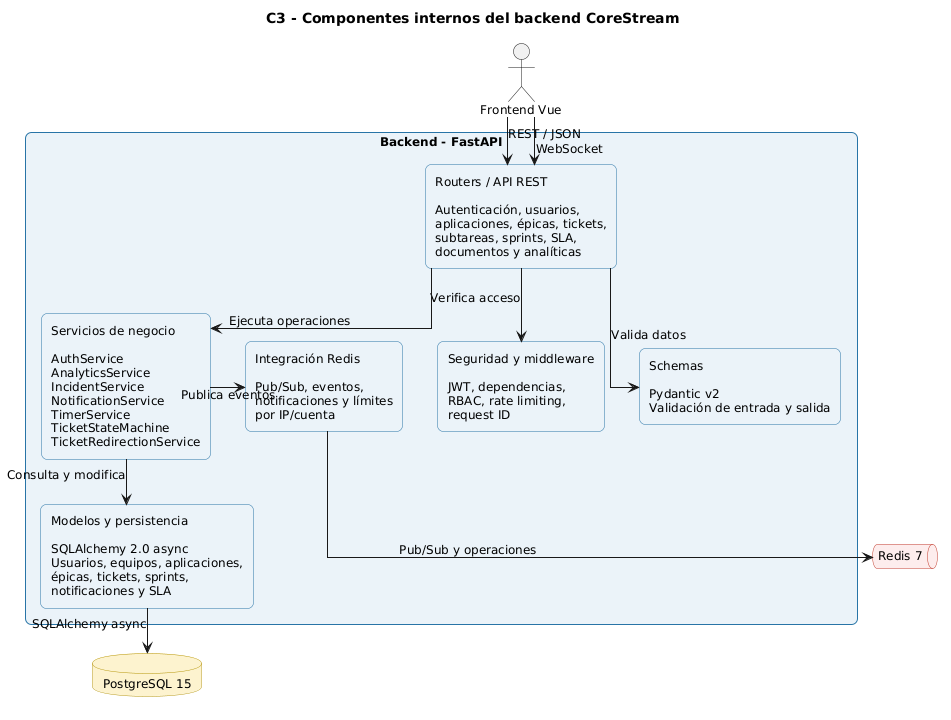

The diagram above was rendered by PlantUML. Its source (embedded in the PNG):
@startuml
title C3 - Componentes internos del backend CoreStream

top to bottom direction

skinparam shadowing false
skinparam roundcorner 12
skinparam defaultFontName Arial
skinparam defaultFontSize 12
skinparam nodesep 35
skinparam ranksep 45
skinparam linetype ortho
skinparam packageStyle rectangle

skinparam package {
  BackgroundColor #F8F9F9
  BorderColor #566573
}
skinparam rectangle {
  BackgroundColor #EAF2F8
  BorderColor #2874A6
}
skinparam database {
  BackgroundColor #FCF3CF
  BorderColor #B7950B
}
skinparam queue {
  BackgroundColor #FDEDEC
  BorderColor #C0392B
}

actor "Frontend Vue" as FE

package "Backend - FastAPI" {

  rectangle "Routers / API REST\n\nAutenticación, usuarios,\naplicaciones, épicas, tickets,\nsubtareas, sprints, SLA,\ndocumentos y analíticas" as Routers

  rectangle "Seguridad y middleware\n\nJWT, dependencias,\nRBAC, rate limiting,\nrequest ID" as Security

  rectangle "Schemas\n\nPydantic v2\nValidación de entrada y salida" as Schemas

  rectangle "Servicios de negocio\n\nAuthService\nAnalyticsService\nIncidentService\nNotificationService\nTimerService\nTicketStateMachine\nTicketRedirectionService" as Services

  rectangle "Modelos y persistencia\n\nSQLAlchemy 2.0 async\nUsuarios, equipos, aplicaciones,\népicas, tickets, sprints,\nnotificaciones y SLA" as Models

  rectangle "Integración Redis\n\nPub/Sub, eventos,\nnotificaciones y límites\npor IP/cuenta" as RedisClient

  Routers -down-> Schemas : Valida datos
  Routers -down-> Security : Verifica acceso
  Routers -down-> Services : Ejecuta operaciones
  Services -down-> Models : Consulta y modifica
  Services -right-> RedisClient : Publica eventos
}

database "PostgreSQL 15" as DB
queue "Redis 7" as Redis

FE -down-> Routers : REST / JSON
FE -down-> Routers : WebSocket
Models -down-> DB : SQLAlchemy async
RedisClient -down-> Redis : Pub/Sub y operaciones
@enduml